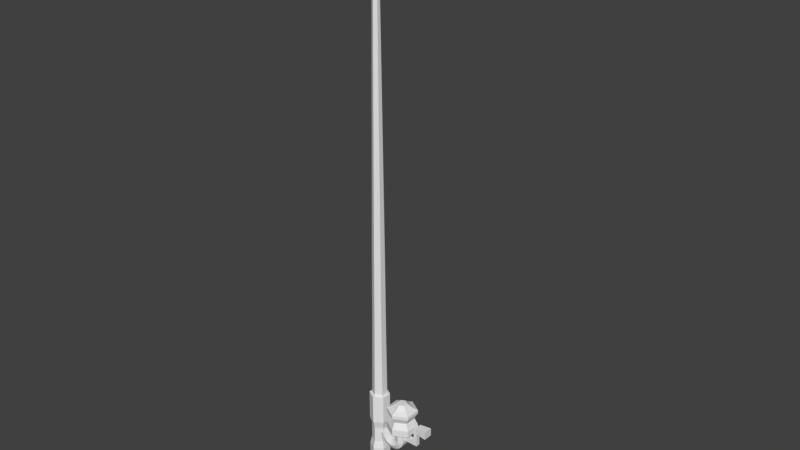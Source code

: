 # Source: FishingRod.blend  (saved by Blender 2.78.0; exported with 4.5.12 LTS)
import bpy
from mathutils import Matrix  # noqa: F401  (used for matrix-valued properties, if any)

bpy.ops.wm.read_factory_settings(use_empty=True)
scene = bpy.context.scene
scene.name = 'Scene'

# ---- collections
col_collection_1 = bpy.data.collections.new('Collection 1'); scene.collection.children.link(col_collection_1)

# ---- world
world_world = bpy.data.worlds.new('World'); scene.world = world_world
world_world.color = (0.05088, 0.05088, 0.05088)
world_world.use_sun_shadow = False
world_world.sun_shadow_jitter_overblur = 0.0
world_world.cycles.sampling_method = 'MANUAL'

# ---- meshes
me_cylinder_001 = bpy.data.meshes.new('Cylinder.001')
me_cylinder_001.from_pydata([(0.5957, 0.1491, 1.115), (0.5957, 0.3162, 1.81), (0.6936, 0.04501, 1.173), (0.8709, 0.1573, 1.81), (0.6936, -0.04815, 1.173), (0.8709, -0.1604, 1.81), (0.5957, -0.1522, 1.115), (0.5957, -0.3193, 1.81), (0.4979, -0.1064, 1.115), (0.3206, -0.1604, 1.81), (0.4979, 0.1033, 1.115), (0.3206, 0.1573, 1.81), (0.5957, 0.1491, 1.328), (0.6936, 0.04501, 1.27), (0.6936, -0.04815, 1.27), (0.5957, -0.1522, 1.328), (0.4979, -0.1064, 1.328), (0.4979, 0.1033, 1.328), (0.5957, 0.3162, 1.394), (0.8709, 0.1573, 1.394), (0.8709, -0.1604, 1.394), (0.5957, -0.3193, 1.394), (0.3206, -0.1604, 1.394), (0.3206, 0.1573, 1.394), (0.5957, 0.247, 1.681), (0.811, 0.1227, 1.681), (0.811, -0.1258, 1.681), (0.5957, -0.2501, 1.681), (0.3805, -0.1258, 1.681), (0.3805, 0.1227, 1.681), (0.8709, 0.1573, 1.538), (0.8709, -0.1604, 1.538), (0.5957, -0.3193, 1.538), (0.3206, -0.1604, 1.538), (0.3206, 0.1573, 1.538), (0.5957, 0.3162, 1.538), (0.5957, 0.1981, 1.937), (0.7686, 0.09826, 1.937), (0.7686, -0.1014, 1.937), (0.5957, -0.2012, 1.937), (0.4228, -0.1014, 1.937), (0.4228, 0.09826, 1.937), (0.8709, 0.1573, 1.883), (0.5957, 0.3162, 1.883), (0.8709, -0.1604, 1.883), (0.5957, -0.3193, 1.883), (0.3206, -0.1604, 1.883), (0.3206, 0.1573, 1.883), (0.6936, 0.1033, 1.328), (0.6936, 0.1033, 1.115), (0.6936, -0.1064, 1.115), (0.6936, -0.1064, 1.328), (1.004, 0.04501, 1.173), (1.004, -0.04815, 1.173), (1.004, 0.04501, 1.27), (1.004, -0.04815, 1.27), (0.93, -0.04815, 1.27), (0.93, 0.04501, 1.27), (0.93, 0.04501, 1.173), (0.93, -0.04815, 1.173), (1.004, 0.04501, 1.616), (1.004, -0.04815, 1.616), (0.93, -0.04815, 1.616), (0.93, 0.04501, 1.616), (1.004, -0.04815, 1.534), (0.93, -0.04815, 1.534), (0.93, 0.04501, 1.534), (1.004, 0.04501, 1.534), (1.004, 0.07206, 1.64), (1.004, -0.0752, 1.64), (1.004, -0.0752, 1.51), (1.004, 0.07206, 1.51), (1.253, 0.09454, 1.659), (1.253, -0.09769, 1.659), (1.253, -0.09769, 1.49), (1.253, 0.09454, 1.49), (0.5756, 0.1491, 1.064), (0.5756, -0.1522, 1.064), (0.4836, -0.1064, 1.098), (0.4836, 0.1033, 1.098), (0.6675, 0.1033, 1.031), (0.6675, -0.1064, 1.031), (0.5341, 0.1491, 1.022), (0.5341, -0.1522, 1.022), (0.4592, -0.1064, 1.085), (0.4592, 0.1033, 1.085), (0.609, 0.1033, 0.9588), (0.609, -0.1064, 0.9588), (0.4927, 0.1491, 0.9964), (0.4927, -0.1522, 0.9964), (0.4383, -0.1064, 1.078), (0.4383, 0.1033, 1.078), (0.5471, 0.1033, 0.915), (0.5471, -0.1064, 0.915), (0.444, 0.1491, 0.9816), (0.444, -0.1522, 0.9816), (0.4135, -0.1064, 1.075), (0.4135, 0.1033, 1.075), (0.4744, 0.1033, 0.8886), (0.4744, -0.1064, 0.8886), (0.3965, 0.1491, 0.9771), (0.3965, -0.1522, 0.9771), (0.3965, -0.1064, 1.075), (0.3965, 0.1033, 1.075), (0.3964, 0.1033, 0.8792), (0.3964, -0.1064, 0.8792), (0.3532, 0.1491, 0.9872), (0.3532, -0.1522, 0.9872), (0.3749, -0.1064, 1.083), (0.3749, 0.1033, 1.083), (0.3316, 0.1033, 0.8918), (0.3316, -0.1064, 0.8918), (0.3081, 0.1491, 1.01), (0.3081, -0.1522, 1.01), (0.355, -0.1064, 1.096), (0.355, 0.1033, 1.096), (0.2612, 0.1033, 0.9245), (0.2612, -0.1064, 0.9245), (0.2658, 0.1377, 1.032), (0.2649, -0.1439, 1.032), (0.2953, -0.1064, 1.126), (0.2953, 0.1033, 1.126), (0.2406, 0.1033, 0.9384), (0.2406, -0.1064, 0.9384), (0.2243, 0.1272, 1.046), (0.2239, -0.1316, 1.046), (0.226, -0.1064, 1.144), (0.226, 0.1033, 1.144), (0.2243, 0.1033, 0.9482), (0.2243, -0.1064, 0.9482), (0.1699, 0.1134, 1.055), (0.1702, -0.1153, 1.055), (0.1698, -0.1064, 1.153), (0.1698, 0.1033, 1.153), (0.1682, 0.1033, 0.9573), (0.1682, -0.1064, 0.9573), (0.0925, 0.07823, 1.056), (0.09317, -0.07872, 1.056), (0.09148, -0.08146, 1.13), (0.09148, 0.07857, 1.13), (0.09021, 0.07857, 0.9809), (0.09021, -0.08146, 0.9809), (0.7686, 0.09826, 1.937), (0.5957, 0.1981, 1.937), (0.7686, -0.1014, 1.937), (0.5957, -0.2012, 1.937), (0.4228, -0.1014, 1.937), (0.4228, 0.09826, 1.937), (0.6838, 0.04927, 2.025), (0.5957, 0.1001, 2.025), (0.6838, -0.05241, 2.025), (0.5957, -0.1032, 2.025), (0.5077, -0.05241, 2.025), (0.5077, 0.04927, 2.025), (1.784e-09, 0.1841, 0.00387), (3.844e-09, 0.1541, 2.004), (0.1594, 0.09204, 0.00387), (0.1335, 0.07707, 2.004), (0.1594, -0.09204, 0.00387), (0.1335, -0.07707, 2.004), (-1.524e-08, -0.1841, 0.00387), (-1.163e-08, -0.1541, 2.004), (-0.1594, -0.09204, 0.00387), (-0.1335, -0.07707, 2.004), (-0.1594, 0.09204, 0.00387), (-0.1335, 0.07707, 2.004), (0.1819, 0.105, 2.004), (0.0, 0.21, 2.004), (0.1819, -0.105, 2.004), (-1.836e-08, -0.21, 2.004), (-0.1819, -0.105, 2.004), (-0.1819, 0.105, 2.004), (2.974e-09, 0.1267, 5.019), (0.1097, 0.06333, 5.019), (0.1097, -0.06333, 5.019), (-9.742e-09, -0.1267, 5.019), (-0.1097, -0.06333, 5.019), (-0.1097, 0.06333, 5.019), (1.556e-09, 0.09375, 8.245), (0.08119, 0.04687, 8.245), (0.08119, -0.04687, 8.245), (-7.856e-09, -0.09375, 8.245), (-0.08119, -0.04687, 8.245), (-0.08119, 0.04687, 8.245), (-9.029e-06, 0.041, 12.22), (0.0355, 0.0205, 12.22), (0.0355, -0.0205, 12.22), (-9.033e-06, -0.041, 12.22), (-0.03552, -0.0205, 12.22), (-0.03552, 0.0205, 12.22), (3.291e-09, 0.1375, 3.511), (0.119, 0.06873, 3.511), (-0.119, 0.06873, 3.511), (-1.051e-08, -0.1375, 3.511), (-0.119, -0.06873, 3.511), (0.119, -0.06873, 3.511), (-0.09539, -0.05507, 6.632), (-0.09539, 0.05507, 6.632), (0.09539, -0.05507, 6.632), (-8.706e-09, -0.1101, 6.632), (2.352e-09, 0.1101, 6.632), (0.09539, 0.05507, 6.632), (-0.06229, 0.03596, 10.23), (-4.513e-06, 0.07192, 10.23), (-4.521e-06, -0.07192, 10.23), (-0.06229, -0.03596, 10.23), (0.06228, 0.03596, 10.23), (0.06228, -0.03596, 10.23), (0.0, 0.21, 0.00387), (0.1819, 0.105, 0.00387), (0.1819, -0.105, 0.00387), (-1.836e-08, -0.21, 0.00387), (-0.1819, -0.105, 0.00387), (-0.1819, 0.105, 0.00387), (1.784e-09, 0.1841, -0.1692), (0.1594, 0.09204, -0.1692), (0.1594, -0.09204, -0.1692), (-1.524e-08, -0.1841, -0.1692), (-0.1594, -0.09204, -0.1692), (-0.1594, 0.09204, -0.1692), (-2.672e-09, 0.06259, -0.2373), (0.0542, 0.03129, -0.2373), (0.0542, -0.03129, -0.2373), (-8.459e-09, -0.06259, -0.2373), (-0.0542, -0.03129, -0.2373), (-0.0542, 0.03129, -0.2373), (-1.992e-09, 0.1679, 1.225), (0.1454, 0.08394, 1.225), (0.1454, -0.08394, 1.225), (-1.667e-08, -0.1679, 1.225), (-0.1454, -0.08394, 1.225), (-0.1454, 0.08394, 1.225), (0.1454, 0.08394, 0.8953), (0.1454, -0.08394, 0.8953), (-1.667e-08, -0.1679, 0.8953), (-0.1454, -0.08394, 0.8953), (-0.1454, 0.08394, 0.8953), (-1.992e-09, 0.1679, 0.8953), (0.0, 0.21, 1.389), (0.1819, 0.105, 1.389), (0.1819, -0.105, 1.389), (-1.836e-08, -0.21, 1.389), (-0.1819, -0.105, 1.389), (-0.1819, 0.105, 1.389), (0.1819, 0.105, 0.7279), (0.1819, -0.105, 0.7279), (-1.836e-08, -0.21, 0.7279), (-0.1819, -0.105, 0.7279), (-0.1819, 0.105, 0.7279), (0.0, 0.21, 0.7279), (0.1819, 0.105, 0.7279), (0.1819, -0.105, 0.7279), (-1.836e-08, -0.21, 0.7279), (-0.1819, -0.105, 0.7279), (-0.1819, 0.105, 0.7279), (0.0, 0.21, 0.7279)], [(254, 255), (253, 254), (252, 253), (251, 252), (250, 251), (255, 250)], [(24, 1, 3, 25), (25, 3, 5, 26), (26, 5, 7, 27), (27, 7, 9, 28), (9, 7, 45, 46), (28, 9, 11, 29), (29, 11, 1, 24), (0, 49, 80, 76), (10, 17, 12, 0), (8, 16, 17, 10), (6, 15, 16, 8), (50, 51, 15, 6), (65, 64, 61, 62), (0, 12, 48, 49), (17, 23, 18, 12), (16, 22, 23, 17), (15, 21, 22, 16), (51, 20, 21, 15), (48, 19, 20, 51), (12, 18, 19, 48), (34, 29, 24, 35), (33, 28, 29, 34), (32, 27, 28, 33), (31, 26, 27, 32), (30, 25, 26, 31), (35, 24, 25, 30), (18, 35, 30, 19), (19, 30, 31, 20), (20, 31, 32, 21), (21, 32, 33, 22), (22, 33, 34, 23), (23, 34, 35, 18), (36, 41, 147, 143), (5, 3, 42, 44), (11, 9, 46, 47), (3, 1, 43, 42), (7, 5, 44, 45), (1, 11, 47, 43), (36, 37, 42, 43), (37, 38, 44, 42), (38, 39, 45, 44), (39, 40, 46, 45), (40, 41, 47, 46), (41, 36, 43, 47), (13, 2, 49, 48), (2, 4, 50, 49), (4, 14, 51, 50), (14, 13, 48, 51), (52, 54, 55, 53), (59, 58, 52, 53), (56, 59, 53, 55), (58, 57, 54, 52), (2, 13, 57, 58), (14, 4, 59, 56), (4, 2, 58, 59), (13, 14, 56, 57), (63, 62, 61, 60), (66, 65, 62, 63), (67, 66, 63, 60), (64, 67, 71, 70), (55, 54, 67, 64), (54, 57, 66, 67), (57, 56, 65, 66), (56, 55, 64, 65), (71, 68, 72, 75), (61, 64, 70, 69), (60, 61, 69, 68), (67, 60, 68, 71), (74, 75, 72, 73), (68, 69, 73, 72), (70, 71, 75, 74), (69, 70, 74, 73), (78, 79, 85, 84), (50, 6, 77, 81), (10, 0, 76, 79), (6, 8, 78, 77), (49, 50, 81, 80), (8, 10, 79, 78), (85, 82, 88, 91), (81, 77, 83, 87), (76, 80, 86, 82), (79, 76, 82, 85), (77, 78, 84, 83), (80, 81, 87, 86), (90, 91, 97, 96), (83, 84, 90, 89), (86, 87, 93, 92), (84, 85, 91, 90), (87, 83, 89, 93), (82, 86, 92, 88), (97, 94, 100, 103), (93, 89, 95, 99), (88, 92, 98, 94), (91, 88, 94, 97), (89, 90, 96, 95), (92, 93, 99, 98), (102, 103, 109, 108), (95, 96, 102, 101), (98, 99, 105, 104), (96, 97, 103, 102), (99, 95, 101, 105), (94, 98, 104, 100), (107, 108, 114, 113), (105, 101, 107, 111), (100, 104, 110, 106), (103, 100, 106, 109), (101, 102, 108, 107), (104, 105, 111, 110), (117, 113, 119, 123), (110, 111, 117, 116), (108, 109, 115, 114), (111, 107, 113, 117), (106, 110, 116, 112), (109, 106, 112, 115), (122, 123, 129, 128), (112, 116, 122, 118), (115, 112, 118, 121), (113, 114, 120, 119), (116, 117, 123, 122), (114, 115, 121, 120), (124, 128, 134, 130), (120, 121, 127, 126), (123, 119, 125, 129), (118, 122, 128, 124), (121, 118, 124, 127), (119, 120, 126, 125), (134, 135, 141, 140), (127, 124, 130, 133), (125, 126, 132, 131), (128, 129, 135, 134), (126, 127, 133, 132), (129, 125, 131, 135), (136, 140, 141, 137, 138, 139), (132, 133, 139, 138), (135, 131, 137, 141), (130, 134, 140, 136), (133, 130, 136, 139), (131, 132, 138, 137), (143, 147, 153, 149), (40, 39, 145, 146), (38, 37, 142, 144), (41, 40, 146, 147), (39, 38, 144, 145), (37, 36, 143, 142), (148, 149, 153, 152, 151, 150), (146, 145, 151, 152), (144, 142, 148, 150), (147, 146, 152, 153), (145, 144, 150, 151), (142, 143, 149, 148), (238, 167, 166, 239), (239, 166, 168, 240), (240, 168, 169, 241), (241, 169, 170, 242), (191, 190, 172, 173), (242, 170, 171, 243), (243, 171, 167, 238), (162, 164, 219, 218), (155, 157, 166, 167), (157, 159, 168, 166), (159, 161, 169, 168), (161, 163, 170, 169), (163, 165, 171, 170), (165, 155, 167, 171), (197, 196, 182, 183), (190, 192, 177, 172), (194, 193, 175, 176), (195, 191, 173, 174), (192, 194, 176, 177), (193, 195, 174, 175), (203, 202, 189, 184), (199, 198, 180, 181), (201, 200, 178, 179), (200, 197, 183, 178), (196, 199, 181, 182), (198, 201, 179, 180), (185, 184, 189, 188, 187, 186), (205, 204, 187, 188), (207, 206, 185, 186), (202, 205, 188, 189), (204, 207, 186, 187), (206, 203, 184, 185), (161, 159, 195, 193), (165, 163, 194, 192), (159, 157, 191, 195), (163, 161, 193, 194), (155, 165, 192, 190), (157, 155, 190, 191), (174, 173, 201, 198), (176, 175, 199, 196), (172, 177, 197, 200), (173, 172, 200, 201), (175, 174, 198, 199), (177, 176, 196, 197), (179, 178, 203, 206), (181, 180, 207, 204), (183, 182, 205, 202), (180, 179, 206, 207), (182, 181, 204, 205), (178, 183, 202, 203), (156, 154, 208, 209), (158, 156, 209, 210), (160, 158, 210, 211), (162, 160, 211, 212), (164, 162, 212, 213), (154, 164, 213, 208), (217, 218, 224, 223), (158, 160, 217, 216), (154, 156, 215, 214), (164, 154, 214, 219), (160, 162, 218, 217), (156, 158, 216, 215), (220, 221, 222, 223, 224, 225), (215, 216, 222, 221), (218, 219, 225, 224), (216, 217, 223, 222), (214, 215, 221, 220), (219, 214, 220, 225), (236, 231, 226, 237), (235, 230, 231, 236), (234, 229, 230, 235), (233, 228, 229, 234), (232, 227, 228, 233), (237, 226, 227, 232), (249, 237, 232, 244), (244, 232, 233, 245), (245, 233, 234, 246), (246, 234, 235, 247), (247, 235, 236, 248), (248, 236, 237, 249), (231, 243, 238, 226), (230, 242, 243, 231), (229, 241, 242, 230), (228, 240, 241, 229), (227, 239, 240, 228), (226, 238, 239, 227), (213, 248, 249, 208), (212, 247, 248, 213), (211, 246, 247, 212), (210, 245, 246, 211), (209, 244, 245, 210), (208, 249, 244, 209)])
_uv = me_cylinder_001.uv_layers.new(name='UVMap')
_uv.uv.foreach_set('vector', [0.2612, 0.7675, 0.2462, 0.7671, 0.2381, 0.7542, 0.2462, 0.7418, 0.2462, 0.7418, 0.2381, 0.7542, 0.2241, 0.7547, 0.217, 0.7418, 0.217, 0.7418, 0.2241, 0.7547, 0.2189, 0.7687, 0.2038, 0.7685, 0.2038, 0.7685, 0.2189, 0.7687, 0.2258, 0.7821, 0.2176, 0.7944, 0.2105, 0.6788, 0.19, 0.6434, 0.2, 0.6428, 0.215, 0.6698, 0.2176, 0.7944, 0.2258, 0.7821, 0.2398, 0.7807, 0.2471, 0.7936, 0.2471, 0.7936, 0.2398, 0.7807, 0.2462, 0.7671, 0.2612, 0.7675, 0.2518, 0.8506, 0.2567, 0.8625, 0.2481, 0.8633, 0.2453, 0.8521, 0.2427, 0.8376, 0.2758, 0.8253, 0.2813, 0.8422, 0.2518, 0.8506, 0.2377, 0.9107, 0.2717, 0.9202, 0.2664, 0.9503, 0.2346, 0.9455, 0.2493, 0.8965, 0.2767, 0.9058, 0.2717, 0.9202, 0.2377, 0.9107, 0.2554, 0.8844, 0.2816, 0.8904, 0.2767, 0.9058, 0.2493, 0.8965, 0.1807, 0.08484, 0.1883, 0.08683, 0.1846, 0.09497, 0.18, 0.09101, 0.2518, 0.8506, 0.2813, 0.8422, 0.284, 0.8596, 0.2567, 0.8625, 0.2664, 0.9503, 0.2834, 0.9307, 0.2821, 0.932, 0.2832, 0.9452, 0.2717, 0.9202, 0.2847, 0.9307, 0.2834, 0.9307, 0.2664, 0.9503, 0.2843, 0.9192, 0.2849, 0.932, 0.2847, 0.9307, 0.2717, 0.9202, 0.2997, 0.9159, 0.2838, 0.9332, 0.2849, 0.932, 0.2843, 0.9192, 0.295, 0.9428, 0.2828, 0.9333, 0.2838, 0.9332, 0.2997, 0.9159, 0.2832, 0.9452, 0.2821, 0.932, 0.2828, 0.9333, 0.295, 0.9428, 0.2587, 0.8144, 0.2471, 0.7936, 0.2612, 0.7675, 0.2849, 0.7679, 0.2051, 0.8144, 0.2176, 0.7944, 0.2471, 0.7936, 0.2587, 0.8144, 0.1802, 0.7682, 0.2038, 0.7685, 0.2176, 0.7944, 0.2051, 0.8144, 0.2054, 0.7211, 0.217, 0.7418, 0.2038, 0.7685, 0.1802, 0.7682, 0.2587, 0.7216, 0.2462, 0.7418, 0.217, 0.7418, 0.2054, 0.7211, 0.2849, 0.7679, 0.2612, 0.7675, 0.2462, 0.7418, 0.2587, 0.7216, 0.2821, 0.932, 0.2828, 0.932, 0.2831, 0.9327, 0.2828, 0.9333, 0.2828, 0.9333, 0.2831, 0.9327, 0.2839, 0.9327, 0.2838, 0.9332, 0.2838, 0.9332, 0.2839, 0.9327, 0.2844, 0.932, 0.2849, 0.932, 0.2849, 0.932, 0.2844, 0.932, 0.2842, 0.9313, 0.2847, 0.9307, 0.2847, 0.9307, 0.2842, 0.9313, 0.2835, 0.9313, 0.2834, 0.9307, 0.2834, 0.9307, 0.2835, 0.9313, 0.2828, 0.932, 0.2821, 0.932, 0.2495, 0.6437, 0.24, 0.6596, 0.2398, 0.6593, 0.2492, 0.6438, 0.2105, 0.6079, 0.2514, 0.6079, 0.247, 0.6169, 0.216, 0.6163, 0.2515, 0.6788, 0.2105, 0.6788, 0.215, 0.6698, 0.2459, 0.6704, 0.2514, 0.6079, 0.272, 0.6434, 0.2619, 0.644, 0.247, 0.6169, 0.19, 0.6434, 0.2105, 0.6079, 0.216, 0.6163, 0.2, 0.6428, 0.272, 0.6434, 0.2515, 0.6788, 0.2459, 0.6704, 0.2619, 0.644, 0.2495, 0.6437, 0.2406, 0.6275, 0.247, 0.6169, 0.2619, 0.644, 0.2406, 0.6275, 0.222, 0.6271, 0.216, 0.6163, 0.247, 0.6169, 0.222, 0.6271, 0.2124, 0.643, 0.2, 0.6428, 0.216, 0.6163, 0.2124, 0.643, 0.2214, 0.6592, 0.215, 0.6698, 0.2, 0.6428, 0.2214, 0.6592, 0.24, 0.6596, 0.2459, 0.6704, 0.215, 0.6698, 0.24, 0.6596, 0.2495, 0.6437, 0.2619, 0.644, 0.2459, 0.6704, 0.2754, 0.8683, 0.2629, 0.8686, 0.2567, 0.8625, 0.284, 0.8596, 0.2629, 0.8686, 0.2624, 0.8791, 0.2554, 0.8844, 0.2567, 0.8625, 0.2624, 0.8791, 0.2742, 0.8809, 0.2816, 0.8904, 0.2554, 0.8844, 0.2742, 0.8809, 0.2754, 0.8683, 0.284, 0.8596, 0.2816, 0.8904, 0.198, 0.05511, 0.1996, 0.06129, 0.1915, 0.06021, 0.1948, 0.05496, 0.1928, 0.05109, 0.1996, 0.05082, 0.198, 0.05511, 0.1948, 0.05496, 0.1849, 0.0564, 0.1928, 0.05109, 0.1948, 0.05496, 0.1915, 0.06021, 0.1996, 0.05082, 0.2083, 0.05767, 0.1996, 0.06129, 0.198, 0.05511, 0.2009, 0.02887, 0.212, 0.02965, 0.2083, 0.05767, 0.1996, 0.05082, 0.1822, 0.03085, 0.1908, 0.02964, 0.1928, 0.05109, 0.1849, 0.0564, 0.1908, 0.02964, 0.2009, 0.02887, 0.1996, 0.05082, 0.1928, 0.05109, 0.1724, 0.03171, 0.1822, 0.03085, 0.1849, 0.0564, 0.1746, 0.0567, 0.1726, 0.09249, 0.18, 0.09101, 0.1846, 0.09497, 0.176, 0.1001, 0.1724, 0.08476, 0.1807, 0.08484, 0.18, 0.09101, 0.1726, 0.09249, 0.1987, 0.0877, 0.2072, 0.088, 0.2068, 0.09744, 0.1983, 0.09714, 0.1914, 0.4938, 0.1598, 0.4776, 0.1803, 0.4833, 0.195, 0.493, 0.1915, 0.06021, 0.1996, 0.06129, 0.1987, 0.0877, 0.1883, 0.08683, 0.1996, 0.06129, 0.2083, 0.05767, 0.2072, 0.088, 0.1987, 0.0877, 0.1746, 0.0567, 0.1849, 0.0564, 0.1807, 0.08484, 0.1724, 0.08476, 0.1849, 0.0564, 0.1915, 0.06021, 0.1883, 0.08683, 0.1807, 0.08484, 0.1803, 0.4833, 0.1966, 0.481, 0.2119, 0.4897, 0.2057, 0.4887, 0.1872, 0.4293, 0.1658, 0.4393, 0.1723, 0.4379, 0.191, 0.4299, 0.1693, 0.4107, 0.1872, 0.4293, 0.191, 0.4299, 0.1751, 0.4168, 0.1598, 0.4776, 0.1933, 0.4776, 0.1966, 0.481, 0.1803, 0.4833, 0.2123, 0.4932, 0.2057, 0.4887, 0.2119, 0.4897, 0.2268, 0.4956, 0.1751, 0.4168, 0.191, 0.4299, 0.2283, 0.4425, 0.202, 0.432, 0.195, 0.493, 0.1803, 0.4833, 0.2057, 0.4887, 0.2123, 0.4932, 0.191, 0.4299, 0.1723, 0.4379, 0.2027, 0.4383, 0.2283, 0.4425, 0.2336, 0.91, 0.2311, 0.9455, 0.2265, 0.9456, 0.2285, 0.9097, 0.2554, 0.8844, 0.2493, 0.8965, 0.2425, 0.8942, 0.2466, 0.8827, 0.2427, 0.8376, 0.2518, 0.8506, 0.2453, 0.8521, 0.2393, 0.8378, 0.2493, 0.8965, 0.2377, 0.9107, 0.2336, 0.91, 0.2425, 0.8942, 0.2567, 0.8625, 0.2554, 0.8844, 0.2466, 0.8827, 0.2481, 0.8633, 0.2377, 0.9107, 0.2346, 0.9455, 0.2311, 0.9455, 0.2336, 0.91, 0.235, 0.8372, 0.2384, 0.8523, 0.2328, 0.852, 0.2316, 0.8366, 0.2466, 0.8827, 0.2425, 0.8942, 0.2352, 0.8932, 0.2382, 0.8818, 0.2453, 0.8521, 0.2481, 0.8633, 0.2398, 0.8633, 0.2384, 0.8523, 0.2393, 0.8378, 0.2453, 0.8521, 0.2384, 0.8523, 0.235, 0.8372, 0.2425, 0.8942, 0.2336, 0.91, 0.2285, 0.9097, 0.2352, 0.8932, 0.2481, 0.8633, 0.2466, 0.8827, 0.2382, 0.8818, 0.2398, 0.8633, 0.2245, 0.9095, 0.2228, 0.9457, 0.2185, 0.9457, 0.22, 0.9093, 0.2352, 0.8932, 0.2285, 0.9097, 0.2245, 0.9095, 0.2292, 0.8925, 0.2398, 0.8633, 0.2382, 0.8818, 0.2314, 0.8811, 0.2331, 0.863, 0.2285, 0.9097, 0.2265, 0.9456, 0.2228, 0.9457, 0.2245, 0.9095, 0.2382, 0.8818, 0.2352, 0.8932, 0.2292, 0.8925, 0.2314, 0.8811, 0.2384, 0.8523, 0.2398, 0.8633, 0.2331, 0.863, 0.2328, 0.852, 0.2278, 0.8357, 0.2271, 0.8511, 0.2216, 0.8501, 0.2253, 0.835, 0.2314, 0.8811, 0.2292, 0.8925, 0.223, 0.8922, 0.2245, 0.8806, 0.2328, 0.852, 0.2331, 0.863, 0.2264, 0.8622, 0.2271, 0.8511, 0.2316, 0.8366, 0.2328, 0.852, 0.2271, 0.8511, 0.2278, 0.8357, 0.2292, 0.8925, 0.2245, 0.9095, 0.22, 0.9093, 0.223, 0.8922, 0.2331, 0.863, 0.2314, 0.8811, 0.2245, 0.8806, 0.2264, 0.8622, 0.217, 0.9092, 0.2156, 0.9459, 0.2116, 0.9459, 0.2129, 0.9095, 0.223, 0.8922, 0.22, 0.9093, 0.217, 0.9092, 0.2171, 0.892, 0.2264, 0.8622, 0.2245, 0.8806, 0.2173, 0.8803, 0.2195, 0.8612, 0.22, 0.9093, 0.2185, 0.9457, 0.2156, 0.9459, 0.217, 0.9092, 0.2245, 0.8806, 0.223, 0.8922, 0.2171, 0.892, 0.2173, 0.8803, 0.2271, 0.8511, 0.2264, 0.8622, 0.2195, 0.8612, 0.2216, 0.8501, 0.2117, 0.8927, 0.2129, 0.9095, 0.2089, 0.91, 0.2054, 0.8943, 0.2173, 0.8803, 0.2171, 0.892, 0.2117, 0.8927, 0.2108, 0.8805, 0.2216, 0.8501, 0.2195, 0.8612, 0.2132, 0.8597, 0.2166, 0.8481, 0.2253, 0.835, 0.2216, 0.8501, 0.2166, 0.8481, 0.2221, 0.8334, 0.2171, 0.892, 0.217, 0.9092, 0.2129, 0.9095, 0.2117, 0.8927, 0.2195, 0.8612, 0.2173, 0.8803, 0.2108, 0.8805, 0.2132, 0.8597, 0.2023, 0.8814, 0.2054, 0.8943, 0.1989, 0.8956, 0.1992, 0.8818, 0.2132, 0.8597, 0.2108, 0.8805, 0.2023, 0.8814, 0.205, 0.8569, 0.2129, 0.9095, 0.2116, 0.9459, 0.2072, 0.946, 0.2089, 0.91, 0.2108, 0.8805, 0.2117, 0.8927, 0.2054, 0.8943, 0.2023, 0.8814, 0.2166, 0.8481, 0.2132, 0.8597, 0.205, 0.8569, 0.2109, 0.845, 0.2221, 0.8334, 0.2166, 0.8481, 0.2109, 0.845, 0.2189, 0.8311, 0.202, 0.8557, 0.1992, 0.8818, 0.1967, 0.882, 0.1996, 0.8549, 0.2109, 0.845, 0.205, 0.8569, 0.202, 0.8557, 0.205, 0.8421, 0.2189, 0.8311, 0.2109, 0.845, 0.205, 0.8421, 0.2086, 0.8268, 0.2054, 0.8943, 0.2089, 0.91, 0.1984, 0.9105, 0.1989, 0.8956, 0.205, 0.8569, 0.2023, 0.8814, 0.1992, 0.8818, 0.202, 0.8557, 0.2089, 0.91, 0.2072, 0.946, 0.1949, 0.9449, 0.1984, 0.9105, 0.1989, 0.8406, 0.1996, 0.8549, 0.1922, 0.8539, 0.1905, 0.8402, 0.1984, 0.9105, 0.1949, 0.9449, 0.1821, 0.943, 0.1883, 0.9094, 0.1992, 0.8818, 0.1989, 0.8956, 0.1927, 0.8957, 0.1967, 0.882, 0.205, 0.8421, 0.202, 0.8557, 0.1996, 0.8549, 0.1989, 0.8406, 0.2086, 0.8268, 0.205, 0.8421, 0.1989, 0.8406, 0.1971, 0.8253, 0.1989, 0.8956, 0.1984, 0.9105, 0.1883, 0.9094, 0.1927, 0.8957, 0.1922, 0.8539, 0.1888, 0.8812, 0.1759, 0.8782, 0.18, 0.854, 0.1971, 0.8253, 0.1989, 0.8406, 0.1905, 0.8402, 0.188, 0.8253, 0.1927, 0.8957, 0.1883, 0.9094, 0.1804, 0.908, 0.1843, 0.8945, 0.1996, 0.8549, 0.1967, 0.882, 0.1888, 0.8812, 0.1922, 0.8539, 0.1883, 0.9094, 0.1821, 0.943, 0.1714, 0.9406, 0.1804, 0.908, 0.1967, 0.882, 0.1927, 0.8957, 0.1843, 0.8945, 0.1888, 0.8812, 0.1447, 0.9279, 0.131, 0.9236, 0.1404, 0.895, 0.1536, 0.8998, 0.1671, 0.9037, 0.1582, 0.932, 0.1804, 0.908, 0.1714, 0.9406, 0.1582, 0.932, 0.1671, 0.9037, 0.1888, 0.8812, 0.1843, 0.8945, 0.171, 0.8903, 0.1759, 0.8782, 0.1905, 0.8402, 0.1922, 0.8539, 0.18, 0.854, 0.1778, 0.8426, 0.188, 0.8253, 0.1905, 0.8402, 0.1778, 0.8426, 0.1757, 0.8309, 0.1843, 0.8945, 0.1804, 0.908, 0.1671, 0.9037, 0.171, 0.8903, 0.2492, 0.6438, 0.2398, 0.6593, 0.2341, 0.6502, 0.2384, 0.6442, 0.2214, 0.6592, 0.2124, 0.643, 0.2128, 0.643, 0.2216, 0.6588, 0.222, 0.6271, 0.2406, 0.6275, 0.2404, 0.6278, 0.2222, 0.6274, 0.24, 0.6596, 0.2214, 0.6592, 0.2216, 0.6588, 0.2398, 0.6593, 0.2124, 0.643, 0.222, 0.6271, 0.2222, 0.6274, 0.2128, 0.643, 0.2406, 0.6275, 0.2495, 0.6437, 0.2492, 0.6438, 0.2404, 0.6278, 0.2353, 0.6374, 0.2384, 0.6442, 0.2341, 0.6502, 0.2267, 0.6493, 0.2235, 0.6425, 0.2279, 0.6366, 0.2216, 0.6588, 0.2128, 0.643, 0.2235, 0.6425, 0.2267, 0.6493, 0.2222, 0.6274, 0.2404, 0.6278, 0.2353, 0.6374, 0.2279, 0.6366, 0.2398, 0.6593, 0.2216, 0.6588, 0.2267, 0.6493, 0.2341, 0.6502, 0.2128, 0.643, 0.2222, 0.6274, 0.2279, 0.6366, 0.2235, 0.6425, 0.2404, 0.6278, 0.2492, 0.6438, 0.2384, 0.6442, 0.2353, 0.6374, 0.1765, 0.2842, 0.1899, 0.3376, 0.173, 0.3534, 0.1511, 0.2868, 0.2774, 0.278, 0.2681, 0.3355, 0.2515, 0.3269, 0.2574, 0.2782, 0.2574, 0.2782, 0.2515, 0.3269, 0.2367, 0.3253, 0.2375, 0.2786, 0.2375, 0.2786, 0.2367, 0.3253, 0.2217, 0.3267, 0.218, 0.2796, 0.02599, 0.2274, 0.03736, 0.2272, 0.03922, 0.3519, 0.02876, 0.3521, 0.218, 0.2796, 0.2217, 0.3267, 0.2062, 0.3304, 0.1979, 0.2815, 0.1979, 0.2815, 0.2062, 0.3304, 0.1899, 0.3376, 0.1765, 0.2842, 0.0648, 0.0233, 0.08512, 0.02702, 0.07896, 0.0426, 0.06621, 0.03953, 0.1929, 0.3424, 0.1802, 0.3556, 0.173, 0.3534, 0.1899, 0.3376, 0.2634, 0.3383, 0.2501, 0.3309, 0.2515, 0.3269, 0.2681, 0.3355, 0.2501, 0.3309, 0.2364, 0.3297, 0.2367, 0.3253, 0.2515, 0.3269, 0.2364, 0.3297, 0.2222, 0.3313, 0.2217, 0.3267, 0.2367, 0.3253, 0.2222, 0.3313, 0.2076, 0.3352, 0.2062, 0.3304, 0.2217, 0.3267, 0.2076, 0.3352, 0.1929, 0.3424, 0.1899, 0.3376, 0.2062, 0.3304, 0.05105, 0.485, 0.06016, 0.485, 0.06017, 0.6184, 0.05242, 0.6184, 0.03736, 0.2272, 0.04874, 0.227, 0.04969, 0.3517, 0.03922, 0.3519, 0.06013, 0.227, 0.07152, 0.227, 0.07061, 0.3517, 0.06015, 0.3517, 0.0829, 0.2272, 0.09428, 0.2274, 0.09154, 0.3521, 0.08107, 0.3519, 0.04874, 0.227, 0.06013, 0.227, 0.06015, 0.3517, 0.04969, 0.3517, 0.07152, 0.227, 0.0829, 0.2272, 0.08107, 0.3519, 0.07061, 0.3517, 0.0483, 0.7828, 0.05424, 0.7826, 0.0568, 0.9469, 0.05342, 0.947, 0.06927, 0.485, 0.07838, 0.4852, 0.07567, 0.6185, 0.06792, 0.6184, 0.03283, 0.4854, 0.04194, 0.4852, 0.04467, 0.6185, 0.03692, 0.6188, 0.04194, 0.4852, 0.05105, 0.485, 0.05242, 0.6184, 0.04467, 0.6185, 0.06016, 0.485, 0.06927, 0.485, 0.06792, 0.6184, 0.06017, 0.6184, 0.07838, 0.4852, 0.08748, 0.4854, 0.08342, 0.6188, 0.07567, 0.6185, 0.2122, 0.6913, 0.2157, 0.6933, 0.2157, 0.6974, 0.2122, 0.6994, 0.2087, 0.6974, 0.2087, 0.6933, 0.06018, 0.7826, 0.06612, 0.7826, 0.06358, 0.9469, 0.0602, 0.9469, 0.07206, 0.7828, 0.078, 0.783, 0.07036, 0.9471, 0.06697, 0.947, 0.05424, 0.7826, 0.06018, 0.7826, 0.0602, 0.9469, 0.0568, 0.9469, 0.06612, 0.7826, 0.07206, 0.7828, 0.06697, 0.947, 0.06358, 0.9469, 0.04236, 0.783, 0.0483, 0.7828, 0.05342, 0.947, 0.05003, 0.9471, 0.07286, 0.1022, 0.08561, 0.1024, 0.0829, 0.2272, 0.07152, 0.227, 0.04737, 0.1022, 0.06011, 0.1021, 0.06013, 0.227, 0.04874, 0.227, 0.08561, 0.1024, 0.09835, 0.1027, 0.09428, 0.2274, 0.0829, 0.2272, 0.06011, 0.1021, 0.07286, 0.1022, 0.07152, 0.227, 0.06013, 0.227, 0.03462, 0.1024, 0.04737, 0.1022, 0.04874, 0.227, 0.03736, 0.2272, 0.02187, 0.1028, 0.03462, 0.1024, 0.03736, 0.2272, 0.02599, 0.2274, 0.08107, 0.3519, 0.09154, 0.3521, 0.08748, 0.4854, 0.07838, 0.4852, 0.06015, 0.3517, 0.07061, 0.3517, 0.06927, 0.485, 0.06016, 0.485, 0.03922, 0.3519, 0.04969, 0.3517, 0.05105, 0.485, 0.04194, 0.4852, 0.02876, 0.3521, 0.03922, 0.3519, 0.04194, 0.4852, 0.03283, 0.4854, 0.07061, 0.3517, 0.08107, 0.3519, 0.07838, 0.4852, 0.06927, 0.485, 0.04969, 0.3517, 0.06015, 0.3517, 0.06016, 0.485, 0.05105, 0.485, 0.03692, 0.6188, 0.04467, 0.6185, 0.0483, 0.7828, 0.04236, 0.783, 0.06792, 0.6184, 0.07567, 0.6185, 0.07206, 0.7828, 0.06612, 0.7826, 0.05242, 0.6184, 0.06017, 0.6184, 0.06018, 0.7826, 0.05424, 0.7826, 0.07567, 0.6185, 0.08342, 0.6188, 0.078, 0.783, 0.07206, 0.7828, 0.06017, 0.6184, 0.06792, 0.6184, 0.06612, 0.7826, 0.06018, 0.7826, 0.04467, 0.6185, 0.05242, 0.6184, 0.05424, 0.7826, 0.0483, 0.7828, 0.1615, 0.1349, 0.1773, 0.1425, 0.1768, 0.1443, 0.1595, 0.1363, 0.2412, 0.133, 0.2567, 0.1202, 0.2597, 0.1214, 0.2424, 0.1351, 0.2246, 0.1392, 0.2412, 0.133, 0.2424, 0.1351, 0.2252, 0.1413, 0.2085, 0.1425, 0.2246, 0.1392, 0.2252, 0.1413, 0.2087, 0.1446, 0.1927, 0.1438, 0.2085, 0.1425, 0.2087, 0.1446, 0.1927, 0.1458, 0.1773, 0.1425, 0.1927, 0.1438, 0.1927, 0.1458, 0.1768, 0.1443, 0.0533, 0.04262, 0.06621, 0.03953, 0.06582, 0.05262, 0.05914, 0.05487, 0.02985, 0.04152, 0.04522, 0.02874, 0.0533, 0.04262, 0.0423, 0.05153, 0.1023, 0.03961, 0.1141, 0.05916, 0.09482, 0.06862, 0.08906, 0.05174, 0.08512, 0.02702, 0.1023, 0.03961, 0.08906, 0.05174, 0.07896, 0.0426, 0.04522, 0.02874, 0.0648, 0.0233, 0.06621, 0.03953, 0.0533, 0.04262, 0.0186, 0.05805, 0.02985, 0.04152, 0.0423, 0.05153, 0.03414, 0.06862, 0.2543, 0.6959, 0.2512, 0.7012, 0.2451, 0.7012, 0.2421, 0.6959, 0.2451, 0.6906, 0.2512, 0.6906, 0.03414, 0.06862, 0.0423, 0.05153, 0.05407, 0.06013, 0.0521, 0.06767, 0.06621, 0.03953, 0.07896, 0.0426, 0.07264, 0.0537, 0.06582, 0.05262, 0.0423, 0.05153, 0.0533, 0.04262, 0.05914, 0.05487, 0.05407, 0.06013, 0.08906, 0.05174, 0.09482, 0.06862, 0.07949, 0.06494, 0.07798, 0.05802, 0.07896, 0.0426, 0.08906, 0.05174, 0.07798, 0.05802, 0.07264, 0.0537, 0.1933, 0.2219, 0.1961, 0.2626, 0.1751, 0.2638, 0.1731, 0.2225, 0.2137, 0.2211, 0.2165, 0.2615, 0.1961, 0.2626, 0.1933, 0.2219, 0.2343, 0.2202, 0.2365, 0.2607, 0.2165, 0.2615, 0.2137, 0.2211, 0.2553, 0.2196, 0.2563, 0.2605, 0.2365, 0.2607, 0.2343, 0.2202, 0.2766, 0.2202, 0.2752, 0.2603, 0.2563, 0.2605, 0.2553, 0.2196, 0.1731, 0.2225, 0.1751, 0.2638, 0.1535, 0.2639, 0.1539, 0.2232, 0.1716, 0.2041, 0.1731, 0.2225, 0.1539, 0.2232, 0.1511, 0.2049, 0.2797, 0.1976, 0.2766, 0.2202, 0.2553, 0.2196, 0.2547, 0.1989, 0.2547, 0.1989, 0.2553, 0.2196, 0.2343, 0.2202, 0.2329, 0.2008, 0.2329, 0.2008, 0.2343, 0.2202, 0.2137, 0.2211, 0.2124, 0.2023, 0.2124, 0.2023, 0.2137, 0.2211, 0.1933, 0.2219, 0.1922, 0.2033, 0.1922, 0.2033, 0.1933, 0.2219, 0.1731, 0.2225, 0.1716, 0.2041, 0.1961, 0.2626, 0.1979, 0.2815, 0.1765, 0.2842, 0.1751, 0.2638, 0.2165, 0.2615, 0.218, 0.2796, 0.1979, 0.2815, 0.1961, 0.2626, 0.2365, 0.2607, 0.2375, 0.2786, 0.218, 0.2796, 0.2165, 0.2615, 0.2563, 0.2605, 0.2574, 0.2782, 0.2375, 0.2786, 0.2365, 0.2607, 0.2752, 0.2603, 0.2774, 0.278, 0.2574, 0.2782, 0.2563, 0.2605, 0.1751, 0.2638, 0.1765, 0.2842, 0.1511, 0.2868, 0.1535, 0.2639, 0.1927, 0.1458, 0.1922, 0.2033, 0.1716, 0.2041, 0.1768, 0.1443, 0.2087, 0.1446, 0.2124, 0.2023, 0.1922, 0.2033, 0.1927, 0.1458, 0.2252, 0.1413, 0.2329, 0.2008, 0.2124, 0.2023, 0.2087, 0.1446, 0.2424, 0.1351, 0.2547, 0.1989, 0.2329, 0.2008, 0.2252, 0.1413, 0.2597, 0.1214, 0.2797, 0.1976, 0.2547, 0.1989, 0.2424, 0.1351, 0.1768, 0.1443, 0.1716, 0.2041, 0.1511, 0.2049, 0.1595, 0.1363])
me_cylinder_001.use_remesh_preserve_volume = False
me_cylinder_001.use_remesh_preserve_attributes = False
me_cylinder_001.use_mirror_vertex_groups = False
me_cylinder_001.update()

# ---- objects
ob_fishingrod = bpy.data.objects.new('FishingRod', me_cylinder_001)

# ---- transforms, parenting, visibility, modifiers, constraints
ob_fishingrod.location = (0.0, 0.0, 0.0)
ob_fishingrod.lineart.crease_threshold = 0.0

# ---- collection membership
col_collection_1.objects.link(ob_fishingrod)

# ---- scene / render settings (as saved in the file)
scene.frame_start = 1; scene.frame_end = 250; scene.frame_set(1)
scene.render.engine = 'BLENDER_EEVEE_NEXT'
scene.render.resolution_percentage = 50
scene.render.dither_intensity = 0.0
scene.cycles.use_denoising = False
scene.cycles.samples = 128
scene.cycles.sampling_pattern = 'TABULATED_SOBOL'
scene.cycles.light_sampling_threshold = 0.0
scene.cycles.use_adaptive_sampling = False
scene.cycles.use_light_tree = False
scene.cycles.blur_glossy = 0.0
scene.cycles.sample_clamp_indirect = 0.0
scene.view_settings.view_transform = 'Standard'
bpy.context.view_layer.update()

# ---- added for rendering (the .blend has no active camera and no usable light): camera, sun
cam_auto = bpy.data.cameras.new('AutoCamera')
cam_auto.lens = 50.0
cam_auto.sensor_width = 36.0
cam_auto.clip_end = 1000.0
ob_auto_camera = bpy.data.objects.new('AutoCamera', cam_auto)
scene.collection.objects.link(ob_auto_camera)
ob_auto_camera.location = (12.153, -13.9426, 15.2857)
ob_auto_camera.rotation_euler = (1.09748, -7.21219e-08, 0.694738)
scene.camera = ob_auto_camera
light_auto_sun = bpy.data.lights.new('AutoSun', 'SUN')
light_auto_sun.energy = 3.0
light_auto_sun.angle = 0.0523599
ob_auto_sun = bpy.data.objects.new('AutoSun', light_auto_sun)
scene.collection.objects.link(ob_auto_sun)
ob_auto_sun.rotation_euler = (0.872665, 0.174533, 0.523599)
bpy.context.view_layer.update()
